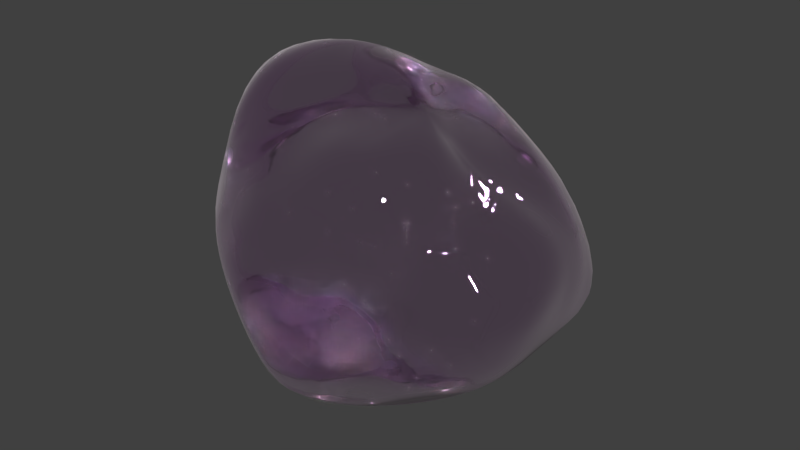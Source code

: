 # Source: leukocit4.blend  (saved by Blender 2.77.0; exported with 4.5.12 LTS)
import bpy
from mathutils import Matrix  # noqa: F401  (used for matrix-valued properties, if any)

bpy.ops.wm.read_factory_settings(use_empty=True)
scene = bpy.context.scene
scene.name = 'Scene'

# ---- collections
col_collection_1 = bpy.data.collections.new('Collection 1'); scene.collection.children.link(col_collection_1)

# ---- materials (node trees are filled in below, after node groups)
mat_trans_007 = bpy.data.materials.new('trans.007')
mat_trans_007.alpha_threshold = 0.0
mat_trans_007.diffuse_color = (0.6517, 0.5854, 0.9699, 1.0)
mat_trans_007.specular_color = (0.7991, 0.0, 0.0)
mat_trans_007.roughness = 0.5
mat_trans_007.specular_intensity = 0.1111
mat_trans_007.line_color = (0.0, 0.0, 0.0, 1.0)

# ---- material node trees
mat_trans_007.use_nodes = True; mat_trans_007.node_tree.nodes.clear()
_N = mat_trans_007.node_tree.nodes; _L = mat_trans_007.node_tree.links
n0 = _N.new('ShaderNodeOutputMaterial'); n0.name = 'Material Output'; n0.location = (481, 324)
n0.width = 120
n1 = _N.new('ShaderNodeBsdfDiffuse'); n1.name = 'Diffuse BSDF.001'; n1.location = (9, 443)
n1.inputs[0].default_value = (0.8131, 0.7376, 0.7852, 1.0)
n2 = _N.new('ShaderNodeFresnel'); n2.name = 'Fresnel'; n2.location = (-214, 338)
n2.width = 150
n2.inputs[0].default_value = 1.2
n3 = _N.new('ShaderNodeTexNoise'); n3.name = 'Noise Texture'; n3.location = (191, 225)
n3.width = 150
n3.inputs[2].default_value = 3.4
n3.inputs[3].default_value = 0.9799
n4 = _N.new('ShaderNodeTexCoord'); n4.name = 'Texture Coordinate'; n4.location = (-223, 214)
n4.width = 150
n5 = _N.new('ShaderNodeBsdfDiffuse'); n5.name = 'Diffuse BSDF'; n5.location = (208, 470)
n5.inputs[0].default_value = (0.2195, 0.0325, 0.5333, 1.0)
n6 = _N.new('ShaderNodeMixShader'); n6.name = 'Mix Shader'; n6.location = (295, 347)
n6.width = 150
n7 = _N.new('ShaderNodeBsdfGlass'); n7.name = 'Glass BSDF'; n7.location = (0, 263)
n7.distribution = 'BECKMANN'
n7.inputs[0].default_value = (0.9806, 0.8192, 1.0, 1.0)
n7.inputs[2].default_value = 1.536
n8 = _N.new('ShaderNodeDisplacement'); n8.name = 'Displacement'; n8.location = (0, 0)
n8.inputs[1].default_value = 0.0
n8.inputs[2].default_value = 0.1
_L.new(n6.outputs[0], n0.inputs[0])
_L.new(n2.outputs[0], n6.inputs[0])
_L.new(n1.outputs[0], n6.inputs[2])
_L.new(n7.outputs[0], n6.inputs[1])
_L.new(n4.outputs[4], n3.inputs[0])
_L.new(n3.outputs[1], n8.inputs[0])
_L.new(n8.outputs[0], n0.inputs[2])
n0.is_active_output = True

# ---- world
world_world = bpy.data.worlds.new('World'); scene.world = world_world
world_world.color = (0.05088, 0.05088, 0.05088)
world_world.use_sun_shadow = False
world_world.sun_shadow_jitter_overblur = 0.0
world_world.cycles.sampling_method = 'MANUAL'

# ---- meshes
me_monocyto_002 = bpy.data.meshes.new('Monocyto.002')
me_monocyto_002.from_pydata([(0.2202, -0.07058, 0.5834), (0.2941, -0.1182, 0.4877), (0.2893, -0.153, 0.3675), (0.248, -0.1734, 0.2499), (0.1445, -0.1977, 0.1511), (0.09567, -0.1449, 0.08937), (0.01437, -0.1138, 0.06758), (0.1862, -0.1057, 0.6138), (0.1986, -0.1935, 0.5457), (0.1862, -0.3176, 0.3292), (0.1344, -0.3639, 0.2506), (0.04661, -0.3205, 0.1925), (0.0287, -0.2205, 0.1163), (-0.009194, -0.1394, 0.07458), (0.1433, -0.1214, 0.6286), (0.1126, -0.2264, 0.5781), (0.09619, -0.3292, 0.4479), (0.06646, -0.3851, 0.327), (0.002536, -0.3372, 0.2434), (-0.02418, -0.2181, 0.1389), (-0.04749, -0.1403, 0.09636), (0.09793, -0.1179, 0.6343), (0.04541, -0.213, 0.5919), (0.008282, -0.2981, 0.5171), (-0.03662, -0.3523, 0.4175), (-0.08498, -0.3054, 0.29), (-0.09881, -0.1945, 0.163), (-0.1039, -0.1139, 0.127), (0.05607, -0.1053, 0.6428), (-0.007085, -0.1672, 0.6144), (-0.07382, -0.2254, 0.5322), (-0.1266, -0.282, 0.4568), (-0.1943, -0.2547, 0.34), (-0.2004, -0.145, 0.1869), (-0.1727, -0.06067, 0.136), (0.1196, -0.02489, 0.6441), (0.02149, -0.08473, 0.6555), (-0.08782, -0.1245, 0.6297), (-0.203, -0.1775, 0.5852), (-0.2505, -0.1748, 0.4793), (-0.297, -0.1752, 0.368), (-0.2761, -0.07413, 0.2149), (-0.2172, -0.02104, 0.1473), (0.006114, -0.05861, 0.6846), (-0.1872, -0.09503, 0.6729), (-0.3028, -0.07413, 0.6111), (-0.3162, -0.07458, 0.4988), (-0.3379, -0.07214, 0.4098), (-0.3167, -0.02575, 0.253), (-0.2416, 0.00977, 0.1653), (0.007882, -0.01772, 0.7029), (-0.2031, -0.003987, 0.7076), (-0.3127, 0.04183, 0.6608), (-0.3182, 0.02913, 0.5668), (-0.3168, 0.0294, 0.446), (-0.2779, 0.05111, 0.2881), (-0.2478, 0.04708, 0.1788), (0.02358, 0.03073, 0.7084), (-0.1422, 0.09841, 0.7052), (-0.211, 0.1689, 0.6349), (-0.2467, 0.1862, 0.5554), (-0.2318, 0.1278, 0.4554), (-0.2734, 0.139, 0.2738), (-0.2362, 0.08408, 0.182), (0.04905, 0.06957, 0.6917), (-0.02037, 0.1505, 0.6438), (-0.09673, 0.2464, 0.5811), (-0.1617, 0.2735, 0.4921), (-0.204, 0.2479, 0.3742), (-0.243, 0.2148, 0.2276), (-0.2068, 0.1127, 0.1739), (0.07276, 0.08103, 0.6333), (0.06401, 0.2269, 0.6317), (0.005329, 0.3029, 0.5389), (-0.06208, 0.3333, 0.4245), (-0.1126, 0.3066, 0.2985), (-0.147, 0.2405, 0.1939), (-0.162, 0.1277, 0.1579), (0.116, 0.07741, 0.5971), (0.1235, 0.2139, 0.5464), (0.1168, 0.3381, 0.4839), (0.06434, 0.3963, 0.3532), (0.03002, 0.3129, 0.1621), (-0.03579, 0.2407, 0.1145), (-0.1141, 0.1268, 0.1315), (0.1572, 0.06026, 0.5574), (0.2142, 0.2026, 0.5125), (0.2309, 0.3282, 0.377), (0.2239, 0.4237, 0.1608), (0.05897, 0.3432, 0.1122), (0.003759, 0.2308, 0.09071), (-0.0663, 0.1018, 0.105), (0.2014, 0.01996, 0.5313), (0.2791, 0.1291, 0.447), (0.3132, 0.2198, 0.3514), (0.3023, 0.3297, 0.1476), (0.1689, 0.2278, 0.1183), (0.07995, 0.1429, 0.0558), (-0.02059, 0.05173, 0.08502), (-0.1171, -0.01219, 0.1188), (0.2291, -0.005367, 0.5279), (0.3439, 0.05053, 0.4507), (0.3677, 0.08146, 0.3563), (0.3247, 0.0845, 0.2365), (0.2487, 0.07239, 0.1044), (0.1239, 0.0523, 0.0585), (0.01288, -0.01186, 0.07274), (0.2313, -0.03724, 0.5427), (0.3532, -0.02907, 0.4602), (0.3819, -0.03602, 0.3448), (0.3348, -0.04393, 0.2235), (0.2426, -0.05029, 0.1272), (0.1275, -0.04509, 0.06452), (0.02337, -0.06975, 0.06711)], [], [(3, 2, 9, 10), (5, 4, 11, 12), (2, 1, 8, 9), (4, 3, 10, 11), (6, 5, 12, 13), (1, 0, 7, 8), (9, 8, 15, 16), (11, 10, 17, 18), (13, 12, 19, 20), (8, 7, 14, 15), (10, 9, 16, 17), (12, 11, 18, 19), (16, 15, 22, 23), (18, 17, 24, 25), (20, 19, 26, 27), (15, 14, 21, 22), (17, 16, 23, 24), (19, 18, 25, 26), (23, 22, 29, 30), (25, 24, 31, 32), (27, 26, 33, 34), (22, 21, 28, 29), (24, 23, 30, 31), (26, 25, 32, 33), (30, 29, 37, 38), (32, 31, 39, 40), (34, 33, 41, 42), (29, 28, 36, 37), (31, 30, 38, 39), (33, 32, 40, 41), (38, 37, 44, 45), (40, 39, 46, 47), (42, 41, 48, 49), (37, 36, 43, 44), (39, 38, 45, 46), (41, 40, 47, 48), (45, 44, 51, 52), (47, 46, 53, 54), (49, 48, 55, 56), (44, 43, 50, 51), (46, 45, 52, 53), (48, 47, 54, 55), (52, 51, 58, 59), (54, 53, 60, 61), (56, 55, 62, 63), (51, 50, 57, 58), (53, 52, 59, 60), (55, 54, 61, 62), (59, 58, 65, 66), (61, 60, 67, 68), (63, 62, 69, 70), (58, 57, 64, 65), (60, 59, 66, 67), (62, 61, 68, 69), (66, 65, 72, 73), (68, 67, 74, 75), (70, 69, 76, 77), (65, 64, 71, 72), (67, 66, 73, 74), (69, 68, 75, 76), (73, 72, 79, 80), (75, 74, 81, 82), (77, 76, 83, 84), (72, 71, 78, 79), (74, 73, 80, 81), (76, 75, 82, 83), (80, 79, 86, 87), (82, 81, 88, 89), (84, 83, 90, 91), (79, 78, 85, 86), (81, 80, 87, 88), (83, 82, 89, 90), (87, 86, 93, 94), (89, 88, 95, 96), (91, 90, 97, 98), (86, 85, 92, 93), (88, 87, 94, 95), (90, 89, 96, 97), (94, 93, 101, 102), (96, 95, 103, 104), (98, 97, 105, 106), (93, 92, 100, 101), (95, 94, 102, 103), (97, 96, 104, 105), (102, 101, 108, 109), (104, 103, 110, 111), (106, 105, 112, 113), (101, 100, 107, 108), (103, 102, 109, 110), (105, 104, 111, 112), (0, 35, 7), (99, 6, 13), (99, 13, 20), (7, 35, 14), (99, 20, 27), (14, 35, 21), (99, 27, 34), (21, 35, 28), (99, 34, 42), (28, 35, 36), (99, 42, 49), (36, 35, 43), (99, 49, 56), (43, 35, 50), (99, 56, 63), (50, 35, 57), (99, 63, 70), (57, 35, 64), (99, 70, 77), (64, 35, 71), (99, 77, 84), (71, 35, 78), (99, 84, 91), (78, 35, 85), (99, 91, 98), (85, 35, 92), (99, 98, 106), (92, 35, 100), (99, 106, 113), (100, 35, 107), (99, 113, 6), (109, 108, 1, 2), (111, 110, 3, 4), (113, 112, 5, 6), (108, 107, 0, 1), (110, 109, 2, 3), (112, 111, 4, 5), (107, 35, 0)])
me_monocyto_002.polygons.foreach_set('use_smooth', [True] * 128)
me_monocyto_002.materials.append(mat_trans_007)
me_monocyto_002.use_remesh_preserve_volume = False
me_monocyto_002.use_remesh_preserve_attributes = False
me_monocyto_002.use_mirror_vertex_groups = False
me_monocyto_002.update()

# ---- objects
ob_monocyto_001 = bpy.data.objects.new('Monocyto.001', me_monocyto_002)

# ---- transforms, parenting, visibility, modifiers, constraints
ob_monocyto_001.location = (0.0, 0.0, 0.0)
ob_monocyto_001.lineart.crease_threshold = 0.0
_m = ob_monocyto_001.modifiers.new('Subsurf', 'SUBSURF')
_m.uv_smooth = 'PRESERVE_CORNERS'
_m.quality = 2
_m.show_only_control_edges = False

# ---- collection membership
col_collection_1.objects.link(ob_monocyto_001)

# ---- scene / render settings (as saved in the file)
scene.frame_start = 1; scene.frame_end = 250; scene.frame_set(1)
scene.render.engine = 'CYCLES'
scene.render.resolution_percentage = 50
scene.render.dither_intensity = 0.0
scene.cycles.use_denoising = False
scene.cycles.samples = 128
scene.cycles.sampling_pattern = 'TABULATED_SOBOL'
scene.cycles.light_sampling_threshold = 0.0
scene.cycles.use_adaptive_sampling = False
scene.cycles.use_light_tree = False
scene.cycles.blur_glossy = 0.0
scene.cycles.sample_clamp_indirect = 0.0
scene.view_settings.view_transform = 'Standard'
bpy.context.view_layer.update()

# ---- added for rendering (the .blend has no active camera and no usable light): camera, sun
cam_auto = bpy.data.cameras.new('AutoCamera')
cam_auto.lens = 50.0
cam_auto.sensor_width = 36.0
cam_auto.clip_end = 1000.0
ob_auto_camera = bpy.data.objects.new('AutoCamera', cam_auto)
scene.collection.objects.link(ob_auto_camera)
ob_auto_camera.location = (1.19169, -1.38429, 1.31785)
ob_auto_camera.rotation_euler = (1.09748, -7.21219e-08, 0.694738)
scene.camera = ob_auto_camera
light_auto_sun = bpy.data.lights.new('AutoSun', 'SUN')
light_auto_sun.energy = 3.0
light_auto_sun.angle = 0.0523599
ob_auto_sun = bpy.data.objects.new('AutoSun', light_auto_sun)
scene.collection.objects.link(ob_auto_sun)
ob_auto_sun.rotation_euler = (0.872665, 0.174533, 0.523599)
bpy.context.view_layer.update()
